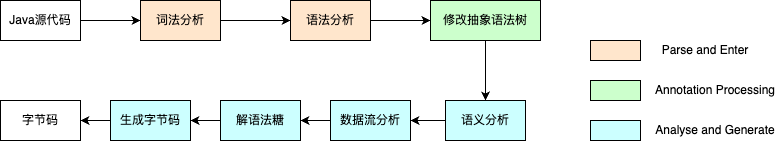

The diagram above was exported from draw.io. Its source (the exported page's mxGraphModel, read from the mxfile embedded in the PNG):
<mxGraphModel dx="1026" dy="658" grid="1" gridSize="10" guides="1" tooltips="1" connect="1" arrows="1" fold="1" page="1" pageScale="1" pageWidth="827" pageHeight="1169" math="0" shadow="0">
  <root>
    <mxCell id="0" />
    <mxCell id="1" parent="0" />
    <mxCell id="-grmKgXVcB5H5-FWpChM-9" value="解语法糖" style="rounded=0;whiteSpace=wrap;html=1;fillColor=#CCFFFF;" vertex="1" parent="1">
      <mxGeometry x="230" y="270" width="80" height="40" as="geometry" />
    </mxCell>
    <mxCell id="-grmKgXVcB5H5-FWpChM-2" value="词法分析" style="rounded=0;whiteSpace=wrap;html=1;labelBackgroundColor=#FFE6CC;spacing=2;fillColor=#FFE6CC;" vertex="1" parent="1">
      <mxGeometry x="150" y="170" width="80" height="40" as="geometry" />
    </mxCell>
    <mxCell id="-grmKgXVcB5H5-FWpChM-4" style="edgeStyle=orthogonalEdgeStyle;rounded=0;orthogonalLoop=1;jettySize=auto;html=1;exitX=1;exitY=0.5;exitDx=0;exitDy=0;entryX=0;entryY=0.5;entryDx=0;entryDy=0;" edge="1" parent="1" source="-grmKgXVcB5H5-FWpChM-1" target="-grmKgXVcB5H5-FWpChM-2">
      <mxGeometry relative="1" as="geometry" />
    </mxCell>
    <mxCell id="-grmKgXVcB5H5-FWpChM-1" value="Java源代码" style="rounded=0;whiteSpace=wrap;html=1;" vertex="1" parent="1">
      <mxGeometry x="10" y="170" width="80" height="40" as="geometry" />
    </mxCell>
    <mxCell id="-grmKgXVcB5H5-FWpChM-5" style="edgeStyle=orthogonalEdgeStyle;rounded=0;orthogonalLoop=1;jettySize=auto;html=1;exitX=1;exitY=0.5;exitDx=0;exitDy=0;entryX=0;entryY=0.5;entryDx=0;entryDy=0;" edge="1" parent="1" source="-grmKgXVcB5H5-FWpChM-2" target="-grmKgXVcB5H5-FWpChM-3">
      <mxGeometry relative="1" as="geometry" />
    </mxCell>
    <mxCell id="-grmKgXVcB5H5-FWpChM-12" style="edgeStyle=orthogonalEdgeStyle;rounded=0;orthogonalLoop=1;jettySize=auto;html=1;exitX=1;exitY=0.5;exitDx=0;exitDy=0;entryX=0;entryY=0.5;entryDx=0;entryDy=0;" edge="1" parent="1" source="-grmKgXVcB5H5-FWpChM-3" target="-grmKgXVcB5H5-FWpChM-6">
      <mxGeometry relative="1" as="geometry" />
    </mxCell>
    <mxCell id="-grmKgXVcB5H5-FWpChM-3" value="语法分析" style="rounded=0;whiteSpace=wrap;html=1;fillColor=#FFE6CC;" vertex="1" parent="1">
      <mxGeometry x="300" y="170" width="80" height="40" as="geometry" />
    </mxCell>
    <mxCell id="-grmKgXVcB5H5-FWpChM-13" style="edgeStyle=orthogonalEdgeStyle;rounded=0;orthogonalLoop=1;jettySize=auto;html=1;exitX=0.5;exitY=1;exitDx=0;exitDy=0;entryX=0.5;entryY=0;entryDx=0;entryDy=0;" edge="1" parent="1" source="-grmKgXVcB5H5-FWpChM-6" target="-grmKgXVcB5H5-FWpChM-7">
      <mxGeometry relative="1" as="geometry" />
    </mxCell>
    <mxCell id="-grmKgXVcB5H5-FWpChM-6" value="修改抽象语法树" style="rounded=0;whiteSpace=wrap;html=1;fillColor=#CCFFCC;" vertex="1" parent="1">
      <mxGeometry x="440" y="170" width="110" height="40" as="geometry" />
    </mxCell>
    <mxCell id="-grmKgXVcB5H5-FWpChM-14" style="edgeStyle=orthogonalEdgeStyle;rounded=0;orthogonalLoop=1;jettySize=auto;html=1;exitX=0;exitY=0.5;exitDx=0;exitDy=0;entryX=1;entryY=0.5;entryDx=0;entryDy=0;" edge="1" parent="1" source="-grmKgXVcB5H5-FWpChM-7" target="-grmKgXVcB5H5-FWpChM-8">
      <mxGeometry relative="1" as="geometry" />
    </mxCell>
    <mxCell id="-grmKgXVcB5H5-FWpChM-7" value="语义分析" style="rounded=0;whiteSpace=wrap;html=1;fillColor=#CCFFFF;" vertex="1" parent="1">
      <mxGeometry x="455" y="270" width="80" height="40" as="geometry" />
    </mxCell>
    <mxCell id="-grmKgXVcB5H5-FWpChM-15" style="edgeStyle=orthogonalEdgeStyle;rounded=0;orthogonalLoop=1;jettySize=auto;html=1;exitX=0;exitY=0.5;exitDx=0;exitDy=0;" edge="1" parent="1" source="-grmKgXVcB5H5-FWpChM-8" target="-grmKgXVcB5H5-FWpChM-9">
      <mxGeometry relative="1" as="geometry" />
    </mxCell>
    <mxCell id="-grmKgXVcB5H5-FWpChM-8" value="数据流分析" style="rounded=0;whiteSpace=wrap;html=1;fillColor=#CCFFFF;" vertex="1" parent="1">
      <mxGeometry x="340" y="270" width="80" height="40" as="geometry" />
    </mxCell>
    <mxCell id="-grmKgXVcB5H5-FWpChM-17" style="edgeStyle=orthogonalEdgeStyle;rounded=0;orthogonalLoop=1;jettySize=auto;html=1;exitX=0;exitY=0.5;exitDx=0;exitDy=0;" edge="1" parent="1" source="-grmKgXVcB5H5-FWpChM-9" target="-grmKgXVcB5H5-FWpChM-10">
      <mxGeometry relative="1" as="geometry" />
    </mxCell>
    <mxCell id="-grmKgXVcB5H5-FWpChM-18" style="edgeStyle=orthogonalEdgeStyle;rounded=0;orthogonalLoop=1;jettySize=auto;html=1;exitX=0;exitY=0.5;exitDx=0;exitDy=0;" edge="1" parent="1" source="-grmKgXVcB5H5-FWpChM-10" target="-grmKgXVcB5H5-FWpChM-11">
      <mxGeometry relative="1" as="geometry" />
    </mxCell>
    <mxCell id="-grmKgXVcB5H5-FWpChM-10" value="生成字节码" style="rounded=0;whiteSpace=wrap;html=1;fillColor=#CCFFFF;" vertex="1" parent="1">
      <mxGeometry x="120" y="270" width="80" height="40" as="geometry" />
    </mxCell>
    <mxCell id="-grmKgXVcB5H5-FWpChM-11" value="字节码" style="rounded=0;whiteSpace=wrap;html=1;" vertex="1" parent="1">
      <mxGeometry x="10" y="270" width="80" height="40" as="geometry" />
    </mxCell>
    <mxCell id="-grmKgXVcB5H5-FWpChM-37" value="" style="rounded=0;whiteSpace=wrap;html=1;labelBackgroundColor=#FFE6CC;spacing=2;fillColor=#FFE6CC;" vertex="1" parent="1">
      <mxGeometry x="600" y="210" width="50" height="20" as="geometry" />
    </mxCell>
    <mxCell id="-grmKgXVcB5H5-FWpChM-38" value="" style="rounded=0;whiteSpace=wrap;html=1;labelBackgroundColor=#FFE6CC;spacing=2;fillColor=#CCFFCC;" vertex="1" parent="1">
      <mxGeometry x="600" y="250" width="50" height="20" as="geometry" />
    </mxCell>
    <mxCell id="-grmKgXVcB5H5-FWpChM-39" value="" style="rounded=0;whiteSpace=wrap;html=1;labelBackgroundColor=#FFE6CC;spacing=2;fillColor=#CCFFFF;" vertex="1" parent="1">
      <mxGeometry x="600" y="290" width="50" height="20" as="geometry" />
    </mxCell>
    <mxCell id="-grmKgXVcB5H5-FWpChM-42" value="Parse and Enter" style="text;html=1;strokeColor=none;fillColor=none;align=center;verticalAlign=middle;whiteSpace=wrap;rounded=0;" vertex="1" parent="1">
      <mxGeometry x="650" y="205" width="130" height="30" as="geometry" />
    </mxCell>
    <mxCell id="-grmKgXVcB5H5-FWpChM-43" value="Annotation Processing" style="text;html=1;strokeColor=none;fillColor=none;align=center;verticalAlign=middle;whiteSpace=wrap;rounded=0;" vertex="1" parent="1">
      <mxGeometry x="660" y="245" width="130" height="30" as="geometry" />
    </mxCell>
    <mxCell id="-grmKgXVcB5H5-FWpChM-44" value="Analyse and Generate" style="text;html=1;strokeColor=none;fillColor=none;align=center;verticalAlign=middle;whiteSpace=wrap;rounded=0;" vertex="1" parent="1">
      <mxGeometry x="660" y="285" width="130" height="30" as="geometry" />
    </mxCell>
  </root>
</mxGraphModel>